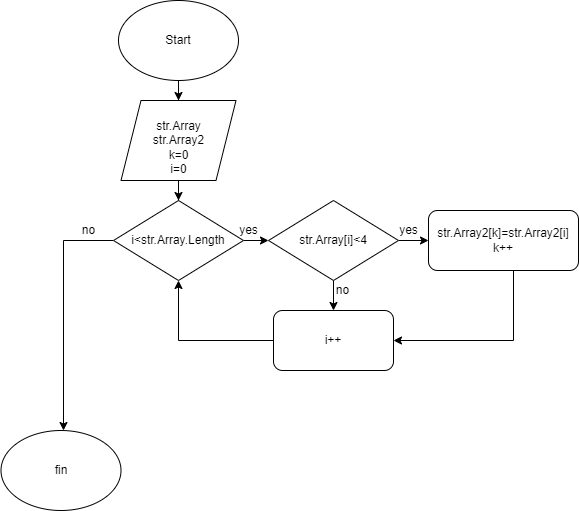

The diagram above was exported from draw.io. Its source (the exported page's mxGraphModel, read from the mxfile embedded in the PNG):
<mxGraphModel dx="1422" dy="794" grid="1" gridSize="10" guides="1" tooltips="1" connect="1" arrows="1" fold="1" page="1" pageScale="1" pageWidth="827" pageHeight="1169" math="0" shadow="0">
  <root>
    <mxCell id="WIyWlLk6GJQsqaUBKTNV-0" />
    <mxCell id="WIyWlLk6GJQsqaUBKTNV-1" parent="WIyWlLk6GJQsqaUBKTNV-0" />
    <mxCell id="AWPzRpLXSdYsxAHzdIUr-16" value="" style="edgeStyle=orthogonalEdgeStyle;rounded=0;orthogonalLoop=1;jettySize=auto;html=1;" edge="1" parent="WIyWlLk6GJQsqaUBKTNV-1" source="AWPzRpLXSdYsxAHzdIUr-14" target="AWPzRpLXSdYsxAHzdIUr-15">
      <mxGeometry relative="1" as="geometry" />
    </mxCell>
    <mxCell id="AWPzRpLXSdYsxAHzdIUr-14" value="Start" style="ellipse;whiteSpace=wrap;html=1;" vertex="1" parent="WIyWlLk6GJQsqaUBKTNV-1">
      <mxGeometry x="175" y="80" width="120" height="80" as="geometry" />
    </mxCell>
    <mxCell id="AWPzRpLXSdYsxAHzdIUr-18" value="" style="edgeStyle=orthogonalEdgeStyle;rounded=0;orthogonalLoop=1;jettySize=auto;html=1;" edge="1" parent="WIyWlLk6GJQsqaUBKTNV-1" source="AWPzRpLXSdYsxAHzdIUr-15" target="AWPzRpLXSdYsxAHzdIUr-17">
      <mxGeometry relative="1" as="geometry" />
    </mxCell>
    <mxCell id="AWPzRpLXSdYsxAHzdIUr-15" value="&lt;br&gt;str.Array&lt;br&gt;str.Array2&lt;br&gt;k=0&lt;br&gt;i=0" style="shape=parallelogram;perimeter=parallelogramPerimeter;whiteSpace=wrap;html=1;fixedSize=1;" vertex="1" parent="WIyWlLk6GJQsqaUBKTNV-1">
      <mxGeometry x="177.5" y="180" width="115" height="80" as="geometry" />
    </mxCell>
    <mxCell id="AWPzRpLXSdYsxAHzdIUr-20" value="" style="edgeStyle=orthogonalEdgeStyle;rounded=0;orthogonalLoop=1;jettySize=auto;html=1;" edge="1" parent="WIyWlLk6GJQsqaUBKTNV-1" source="AWPzRpLXSdYsxAHzdIUr-17" target="AWPzRpLXSdYsxAHzdIUr-19">
      <mxGeometry relative="1" as="geometry" />
    </mxCell>
    <mxCell id="AWPzRpLXSdYsxAHzdIUr-31" style="edgeStyle=orthogonalEdgeStyle;rounded=0;orthogonalLoop=1;jettySize=auto;html=1;" edge="1" parent="WIyWlLk6GJQsqaUBKTNV-1" source="AWPzRpLXSdYsxAHzdIUr-17">
      <mxGeometry relative="1" as="geometry">
        <mxPoint x="120" y="510" as="targetPoint" />
      </mxGeometry>
    </mxCell>
    <mxCell id="AWPzRpLXSdYsxAHzdIUr-17" value="i&amp;lt;str.Array.Length" style="rhombus;whiteSpace=wrap;html=1;" vertex="1" parent="WIyWlLk6GJQsqaUBKTNV-1">
      <mxGeometry x="170" y="280" width="130" height="80" as="geometry" />
    </mxCell>
    <mxCell id="AWPzRpLXSdYsxAHzdIUr-22" value="" style="edgeStyle=orthogonalEdgeStyle;rounded=0;orthogonalLoop=1;jettySize=auto;html=1;" edge="1" parent="WIyWlLk6GJQsqaUBKTNV-1" source="AWPzRpLXSdYsxAHzdIUr-19" target="AWPzRpLXSdYsxAHzdIUr-21">
      <mxGeometry relative="1" as="geometry" />
    </mxCell>
    <mxCell id="AWPzRpLXSdYsxAHzdIUr-25" value="" style="edgeStyle=orthogonalEdgeStyle;rounded=0;orthogonalLoop=1;jettySize=auto;html=1;" edge="1" parent="WIyWlLk6GJQsqaUBKTNV-1" source="AWPzRpLXSdYsxAHzdIUr-19" target="AWPzRpLXSdYsxAHzdIUr-24">
      <mxGeometry relative="1" as="geometry" />
    </mxCell>
    <mxCell id="AWPzRpLXSdYsxAHzdIUr-19" value="str.Array[i]&amp;lt;4" style="rhombus;whiteSpace=wrap;html=1;" vertex="1" parent="WIyWlLk6GJQsqaUBKTNV-1">
      <mxGeometry x="325" y="280" width="130" height="80" as="geometry" />
    </mxCell>
    <mxCell id="AWPzRpLXSdYsxAHzdIUr-30" style="edgeStyle=orthogonalEdgeStyle;rounded=0;orthogonalLoop=1;jettySize=auto;html=1;entryX=1;entryY=0.5;entryDx=0;entryDy=0;" edge="1" parent="WIyWlLk6GJQsqaUBKTNV-1" source="AWPzRpLXSdYsxAHzdIUr-21" target="AWPzRpLXSdYsxAHzdIUr-24">
      <mxGeometry relative="1" as="geometry">
        <Array as="points">
          <mxPoint x="570" y="420" />
        </Array>
      </mxGeometry>
    </mxCell>
    <mxCell id="AWPzRpLXSdYsxAHzdIUr-21" value="str.Array2[k]=str.Array2[i]&lt;br&gt;k++" style="rounded=1;whiteSpace=wrap;html=1;" vertex="1" parent="WIyWlLk6GJQsqaUBKTNV-1">
      <mxGeometry x="485" y="290" width="150" height="60" as="geometry" />
    </mxCell>
    <mxCell id="AWPzRpLXSdYsxAHzdIUr-26" style="edgeStyle=orthogonalEdgeStyle;rounded=0;orthogonalLoop=1;jettySize=auto;html=1;entryX=0.5;entryY=1;entryDx=0;entryDy=0;" edge="1" parent="WIyWlLk6GJQsqaUBKTNV-1" source="AWPzRpLXSdYsxAHzdIUr-24" target="AWPzRpLXSdYsxAHzdIUr-17">
      <mxGeometry relative="1" as="geometry" />
    </mxCell>
    <mxCell id="AWPzRpLXSdYsxAHzdIUr-24" value="i++" style="rounded=1;whiteSpace=wrap;html=1;" vertex="1" parent="WIyWlLk6GJQsqaUBKTNV-1">
      <mxGeometry x="330" y="390" width="120" height="60" as="geometry" />
    </mxCell>
    <mxCell id="AWPzRpLXSdYsxAHzdIUr-27" value="no" style="text;html=1;align=center;verticalAlign=middle;resizable=0;points=[];autosize=1;strokeColor=none;fillColor=none;" vertex="1" parent="WIyWlLk6GJQsqaUBKTNV-1">
      <mxGeometry x="384" y="360" width="30" height="20" as="geometry" />
    </mxCell>
    <mxCell id="AWPzRpLXSdYsxAHzdIUr-28" value="yes" style="text;html=1;align=center;verticalAlign=middle;resizable=0;points=[];autosize=1;strokeColor=none;fillColor=none;" vertex="1" parent="WIyWlLk6GJQsqaUBKTNV-1">
      <mxGeometry x="450" y="300" width="30" height="20" as="geometry" />
    </mxCell>
    <mxCell id="AWPzRpLXSdYsxAHzdIUr-29" value="yes" style="text;html=1;align=center;verticalAlign=middle;resizable=0;points=[];autosize=1;strokeColor=none;fillColor=none;" vertex="1" parent="WIyWlLk6GJQsqaUBKTNV-1">
      <mxGeometry x="290" y="300" width="30" height="20" as="geometry" />
    </mxCell>
    <mxCell id="AWPzRpLXSdYsxAHzdIUr-32" value="fin" style="ellipse;whiteSpace=wrap;html=1;" vertex="1" parent="WIyWlLk6GJQsqaUBKTNV-1">
      <mxGeometry x="57.5" y="510" width="120" height="80" as="geometry" />
    </mxCell>
    <mxCell id="AWPzRpLXSdYsxAHzdIUr-33" value="no" style="text;html=1;align=center;verticalAlign=middle;resizable=0;points=[];autosize=1;strokeColor=none;fillColor=none;" vertex="1" parent="WIyWlLk6GJQsqaUBKTNV-1">
      <mxGeometry x="130" y="300" width="30" height="20" as="geometry" />
    </mxCell>
  </root>
</mxGraphModel>